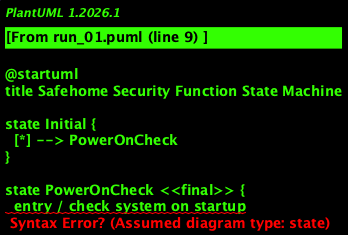

The diagram above was rendered by PlantUML. Its source (embedded in the PNG):
@startuml
title Safehome Security Function State Machine

state Initial {
  [*] --> PowerOnCheck
}

state PowerOnCheck <<final>> {
  entry / check system on startup
  do / perform power-on checks
  exit / stop if problem or proceed if okay
}

state ProblemDetected <<final>> {
  entry / handle startup failure
  do / stop operations
  exit / remain stopped
}

state ReadyToUse {
  entry / become operational
  do / wait for user input
  exit / prepare to transition on action
}

state Monitoring {
  entry / start monitoring sensors
  do / continuously watch for triggers
  exit / pause monitoring
}

state AlarmRaised <<final>> {
  entry / trigger alarm and alerts
  do / notify of security event
  exit / wait for password input
}

ReadyToUse --> Reset : reset system
Reset --> ReadyToUse

ReadyToUse --> Activate : activate system
Activate --> Monitoring

Monitoring --> ProblemDetected : sensor issue
Monitoring --> AlarmRaised : sensor triggered

AlarmRaised --> NormalState : password entered
ProblemDetected --> NormalState : power cycle performed

state TurnOff {
  entry / prepare to shut down
  do / perform shutdown sequence
  exit / system off
}

ReadyToUse --> TurnOff : turn off system
TurnOff --> [*] : power off completed

@enduml